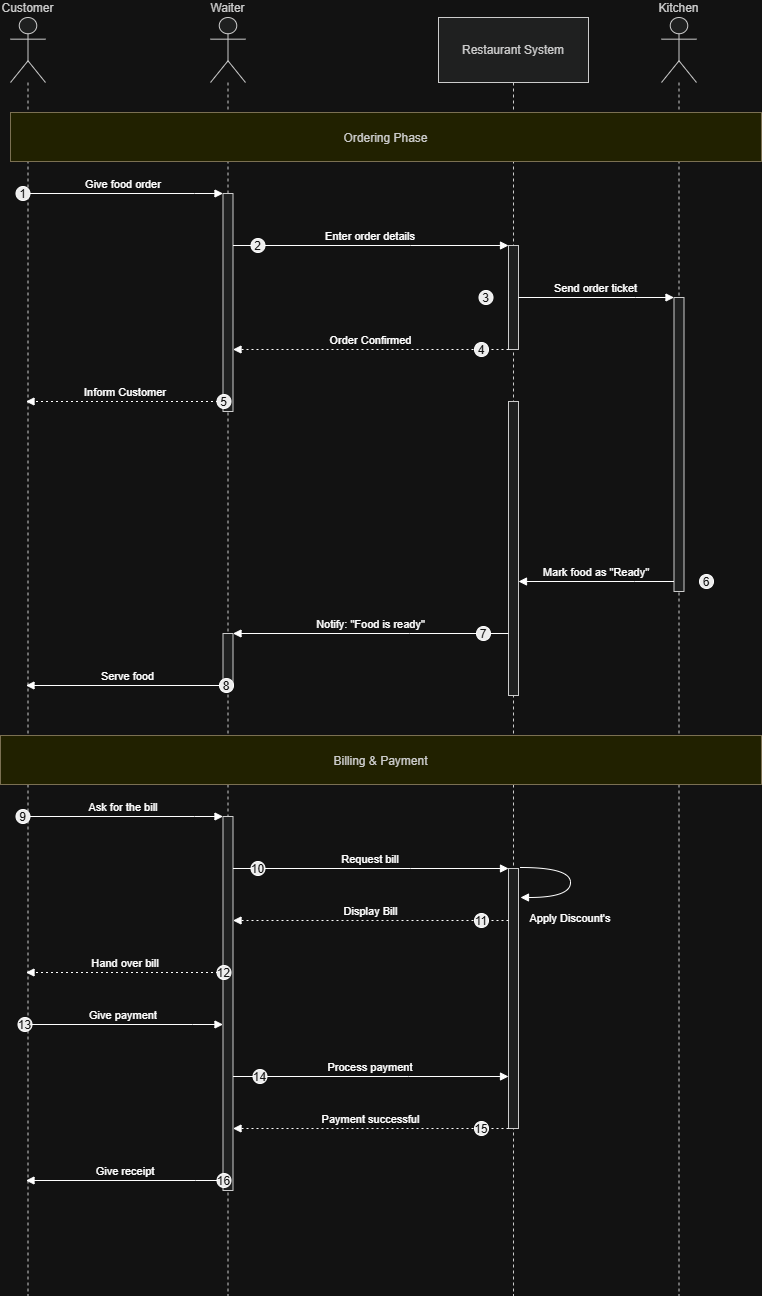

The diagram above was exported from draw.io. Its source (the exported page's mxGraphModel, read from the mxfile embedded in the PNG):
<mxGraphModel dx="3203" dy="1398" grid="1" gridSize="10" guides="1" tooltips="1" connect="1" arrows="1" fold="1" page="1" pageScale="1" pageWidth="850" pageHeight="1100" math="0" shadow="0">
  <root>
    <mxCell id="0" />
    <mxCell id="1" parent="0" />
    <mxCell id="AECIT15v6e5dWvl9X8IU-1" parent="1" style="shape=umlLifeline;perimeter=lifelinePerimeter;whiteSpace=wrap;container=1;dropTarget=0;collapsible=0;recursiveResize=0;outlineConnect=0;portConstraint=eastwest;newEdgeStyle={&quot;edgeStyle&quot;:&quot;elbowEdgeStyle&quot;,&quot;elbow&quot;:&quot;vertical&quot;,&quot;curved&quot;:0,&quot;rounded&quot;:0};participant=umlActor;verticalAlign=bottom;labelPosition=center;verticalLabelPosition=top;align=center;size=65;fillColor=light-dark(#eeeeee,#1f2020);strokeColor=light-dark(#999999,#cccccc);fontColor=light-dark(#333333,#cccccc);" value="Customer" vertex="1">
      <mxGeometry height="1278" width="35" x="20" y="20" as="geometry" />
    </mxCell>
    <mxCell id="AECIT15v6e5dWvl9X8IU-2" parent="1" style="shape=umlLifeline;perimeter=lifelinePerimeter;whiteSpace=wrap;container=1;dropTarget=0;collapsible=0;recursiveResize=0;outlineConnect=0;portConstraint=eastwest;newEdgeStyle={&quot;edgeStyle&quot;:&quot;elbowEdgeStyle&quot;,&quot;elbow&quot;:&quot;vertical&quot;,&quot;curved&quot;:0,&quot;rounded&quot;:0};participant=umlActor;verticalAlign=bottom;labelPosition=center;verticalLabelPosition=top;align=center;size=65;fillColor=light-dark(#eeeeee,#1f2020);strokeColor=light-dark(#999999,#cccccc);fontColor=light-dark(#333333,#cccccc);" value="Waiter" vertex="1">
      <mxGeometry height="1278" width="35" x="220" y="20" as="geometry" />
    </mxCell>
    <mxCell id="AECIT15v6e5dWvl9X8IU-3" parent="AECIT15v6e5dWvl9X8IU-2" style="points=[];perimeter=orthogonalPerimeter;outlineConnect=0;targetShapes=umlLifeline;portConstraint=eastwest;newEdgeStyle={&quot;edgeStyle&quot;:&quot;elbowEdgeStyle&quot;,&quot;elbow&quot;:&quot;vertical&quot;,&quot;curved&quot;:0,&quot;rounded&quot;:0};fillColor=light-dark(#eeeeee,#1f2020);strokeColor=light-dark(#999999,#cccccc);fontColor=light-dark(#333333,#cccccc);" value="" vertex="1">
      <mxGeometry height="218" width="10" x="12.5" y="176" as="geometry" />
    </mxCell>
    <mxCell id="AECIT15v6e5dWvl9X8IU-4" parent="AECIT15v6e5dWvl9X8IU-2" style="points=[];perimeter=orthogonalPerimeter;outlineConnect=0;targetShapes=umlLifeline;portConstraint=eastwest;newEdgeStyle={&quot;edgeStyle&quot;:&quot;elbowEdgeStyle&quot;,&quot;elbow&quot;:&quot;vertical&quot;,&quot;curved&quot;:0,&quot;rounded&quot;:0};fillColor=light-dark(#eeeeee,#1f2020);strokeColor=light-dark(#999999,#cccccc);fontColor=light-dark(#333333,#cccccc);" value="" vertex="1">
      <mxGeometry height="52" width="10" x="12.5" y="616" as="geometry" />
    </mxCell>
    <mxCell id="AECIT15v6e5dWvl9X8IU-5" parent="AECIT15v6e5dWvl9X8IU-2" style="points=[];perimeter=orthogonalPerimeter;outlineConnect=0;targetShapes=umlLifeline;portConstraint=eastwest;newEdgeStyle={&quot;edgeStyle&quot;:&quot;elbowEdgeStyle&quot;,&quot;elbow&quot;:&quot;vertical&quot;,&quot;curved&quot;:0,&quot;rounded&quot;:0};fillColor=light-dark(#eeeeee,#1f2020);strokeColor=light-dark(#999999,#cccccc);fontColor=light-dark(#333333,#cccccc);" value="" vertex="1">
      <mxGeometry height="374" width="10" x="12.5" y="799" as="geometry" />
    </mxCell>
    <mxCell id="AECIT15v6e5dWvl9X8IU-6" parent="1" style="shape=umlLifeline;perimeter=lifelinePerimeter;whiteSpace=wrap;container=1;dropTarget=0;collapsible=0;recursiveResize=0;outlineConnect=0;portConstraint=eastwest;newEdgeStyle={&quot;edgeStyle&quot;:&quot;elbowEdgeStyle&quot;,&quot;elbow&quot;:&quot;vertical&quot;,&quot;curved&quot;:0,&quot;rounded&quot;:0};size=65;fillColor=light-dark(#eeeeee,#1f2020);strokeColor=light-dark(#999999,#cccccc);fontColor=light-dark(#333333,#cccccc);" value="Restaurant System" vertex="1">
      <mxGeometry height="1278" width="150" x="448" y="20" as="geometry" />
    </mxCell>
    <mxCell id="AECIT15v6e5dWvl9X8IU-7" parent="AECIT15v6e5dWvl9X8IU-6" style="points=[];perimeter=orthogonalPerimeter;outlineConnect=0;targetShapes=umlLifeline;portConstraint=eastwest;newEdgeStyle={&quot;edgeStyle&quot;:&quot;elbowEdgeStyle&quot;,&quot;elbow&quot;:&quot;vertical&quot;,&quot;curved&quot;:0,&quot;rounded&quot;:0};fillColor=light-dark(#eeeeee,#1f2020);strokeColor=light-dark(#999999,#cccccc);fontColor=light-dark(#333333,#cccccc);" value="" vertex="1">
      <mxGeometry height="104" width="10" x="70" y="228" as="geometry" />
    </mxCell>
    <mxCell id="AECIT15v6e5dWvl9X8IU-8" parent="AECIT15v6e5dWvl9X8IU-6" style="points=[];perimeter=orthogonalPerimeter;outlineConnect=0;targetShapes=umlLifeline;portConstraint=eastwest;newEdgeStyle={&quot;edgeStyle&quot;:&quot;elbowEdgeStyle&quot;,&quot;elbow&quot;:&quot;vertical&quot;,&quot;curved&quot;:0,&quot;rounded&quot;:0};fillColor=light-dark(#eeeeee,#1f2020);strokeColor=light-dark(#999999,#cccccc);fontColor=light-dark(#333333,#cccccc);" value="" vertex="1">
      <mxGeometry height="294" width="10" x="70" y="384" as="geometry" />
    </mxCell>
    <mxCell id="AECIT15v6e5dWvl9X8IU-9" parent="AECIT15v6e5dWvl9X8IU-6" style="points=[];perimeter=orthogonalPerimeter;outlineConnect=0;targetShapes=umlLifeline;portConstraint=eastwest;newEdgeStyle={&quot;edgeStyle&quot;:&quot;elbowEdgeStyle&quot;,&quot;elbow&quot;:&quot;vertical&quot;,&quot;curved&quot;:0,&quot;rounded&quot;:0};fillColor=light-dark(#eeeeee,#1f2020);strokeColor=light-dark(#999999,#cccccc);fontColor=light-dark(#333333,#cccccc);" value="" vertex="1">
      <mxGeometry height="260" width="10" x="70" y="851" as="geometry" />
    </mxCell>
    <mxCell id="AECIT15v6e5dWvl9X8IU-10" parent="1" style="shape=umlLifeline;perimeter=lifelinePerimeter;whiteSpace=wrap;container=1;dropTarget=0;collapsible=0;recursiveResize=0;outlineConnect=0;portConstraint=eastwest;newEdgeStyle={&quot;edgeStyle&quot;:&quot;elbowEdgeStyle&quot;,&quot;elbow&quot;:&quot;vertical&quot;,&quot;curved&quot;:0,&quot;rounded&quot;:0};participant=umlActor;verticalAlign=bottom;labelPosition=center;verticalLabelPosition=top;align=center;size=65;fillColor=light-dark(#eeeeee,#1f2020);strokeColor=light-dark(#999999,#cccccc);fontColor=light-dark(#333333,#cccccc);" value="Kitchen" vertex="1">
      <mxGeometry height="1278" width="35" x="671" y="20" as="geometry" />
    </mxCell>
    <mxCell id="AECIT15v6e5dWvl9X8IU-11" parent="AECIT15v6e5dWvl9X8IU-10" style="points=[];perimeter=orthogonalPerimeter;outlineConnect=0;targetShapes=umlLifeline;portConstraint=eastwest;newEdgeStyle={&quot;edgeStyle&quot;:&quot;elbowEdgeStyle&quot;,&quot;elbow&quot;:&quot;vertical&quot;,&quot;curved&quot;:0,&quot;rounded&quot;:0};fillColor=light-dark(#eeeeee,#1f2020);strokeColor=light-dark(#999999,#cccccc);fontColor=light-dark(#333333,#cccccc);" value="" vertex="1">
      <mxGeometry height="294" width="10" x="12.5" y="280" as="geometry" />
    </mxCell>
    <mxCell id="AECIT15v6e5dWvl9X8IU-18" edge="1" parent="1" source="AECIT15v6e5dWvl9X8IU-1" style="verticalAlign=bottom;edgeStyle=elbowEdgeStyle;elbow=vertical;curved=0;rounded=0;endArrow=block;" target="AECIT15v6e5dWvl9X8IU-3" value="Give food order">
      <mxGeometry relative="1" as="geometry">
        <Array as="points">
          <mxPoint x="204" y="196" />
        </Array>
      </mxGeometry>
    </mxCell>
    <mxCell id="AECIT15v6e5dWvl9X8IU-19" parent="AECIT15v6e5dWvl9X8IU-18" style="ellipse;aspect=fixed;fillColor=#000000;align=center;fontColor=#FFFFFF;" value="1" vertex="1">
      <mxGeometry height="14" relative="1" width="14" as="geometry">
        <mxPoint x="-107.5" y="-7" as="offset" />
      </mxGeometry>
    </mxCell>
    <mxCell id="AECIT15v6e5dWvl9X8IU-20" edge="1" parent="1" source="AECIT15v6e5dWvl9X8IU-3" style="verticalAlign=bottom;edgeStyle=elbowEdgeStyle;elbow=vertical;curved=0;rounded=0;endArrow=block;" target="AECIT15v6e5dWvl9X8IU-7" value="Enter order details">
      <mxGeometry relative="1" as="geometry">
        <Array as="points">
          <mxPoint x="420" y="248" />
        </Array>
      </mxGeometry>
    </mxCell>
    <mxCell id="AECIT15v6e5dWvl9X8IU-21" parent="AECIT15v6e5dWvl9X8IU-20" style="ellipse;aspect=fixed;fillColor=#000000;align=center;fontColor=#FFFFFF;" value="2" vertex="1">
      <mxGeometry height="14" relative="1" width="14" as="geometry">
        <mxPoint x="-119.5" y="-7" as="offset" />
      </mxGeometry>
    </mxCell>
    <mxCell id="AECIT15v6e5dWvl9X8IU-22" edge="1" parent="1" source="AECIT15v6e5dWvl9X8IU-7" style="verticalAlign=bottom;edgeStyle=elbowEdgeStyle;elbow=vertical;curved=0;rounded=0;endArrow=block;" target="AECIT15v6e5dWvl9X8IU-11" value="Send order ticket">
      <mxGeometry relative="1" as="geometry">
        <Array as="points">
          <mxPoint x="645" y="300" />
        </Array>
      </mxGeometry>
    </mxCell>
    <mxCell id="AECIT15v6e5dWvl9X8IU-23" parent="AECIT15v6e5dWvl9X8IU-22" style="ellipse;aspect=fixed;fillColor=#000000;align=center;fontColor=#FFFFFF;" value="3" vertex="1">
      <mxGeometry height="14" relative="1" width="14" as="geometry">
        <mxPoint x="-117" y="-7" as="offset" />
      </mxGeometry>
    </mxCell>
    <mxCell id="AECIT15v6e5dWvl9X8IU-24" edge="1" parent="1" source="AECIT15v6e5dWvl9X8IU-7" style="verticalAlign=bottom;edgeStyle=elbowEdgeStyle;elbow=vertical;curved=0;rounded=0;dashed=1;dashPattern=2 3;endArrow=block;" target="AECIT15v6e5dWvl9X8IU-3" value="Order Confirmed">
      <mxGeometry relative="1" as="geometry">
        <Array as="points">
          <mxPoint x="421" y="352" />
        </Array>
      </mxGeometry>
    </mxCell>
    <mxCell id="AECIT15v6e5dWvl9X8IU-25" parent="AECIT15v6e5dWvl9X8IU-24" style="ellipse;aspect=fixed;fillColor=#000000;align=center;fontColor=#FFFFFF;" value="4" vertex="1">
      <mxGeometry height="14" relative="1" width="14" as="geometry">
        <mxPoint x="103.5" y="-7" as="offset" />
      </mxGeometry>
    </mxCell>
    <mxCell id="AECIT15v6e5dWvl9X8IU-26" edge="1" parent="1" source="AECIT15v6e5dWvl9X8IU-3" style="verticalAlign=bottom;edgeStyle=elbowEdgeStyle;elbow=vertical;curved=0;rounded=0;dashed=1;dashPattern=2 3;endArrow=block;" target="AECIT15v6e5dWvl9X8IU-1" value="Inform Customer">
      <mxGeometry relative="1" as="geometry">
        <Array as="points">
          <mxPoint x="205" y="404" />
        </Array>
      </mxGeometry>
    </mxCell>
    <mxCell id="AECIT15v6e5dWvl9X8IU-27" parent="AECIT15v6e5dWvl9X8IU-26" style="ellipse;aspect=fixed;fillColor=#000000;align=center;fontColor=#FFFFFF;" value="5" vertex="1">
      <mxGeometry height="14" relative="1" width="14" as="geometry">
        <mxPoint x="91.5" y="-7" as="offset" />
      </mxGeometry>
    </mxCell>
    <mxCell id="AECIT15v6e5dWvl9X8IU-28" edge="1" parent="1" source="AECIT15v6e5dWvl9X8IU-11" style="verticalAlign=bottom;edgeStyle=elbowEdgeStyle;elbow=vertical;curved=0;rounded=0;endArrow=block;" target="AECIT15v6e5dWvl9X8IU-8" value="Mark food as &quot;Ready&quot;">
      <mxGeometry relative="1" as="geometry">
        <Array as="points">
          <mxPoint x="644" y="584" />
        </Array>
      </mxGeometry>
    </mxCell>
    <mxCell id="AECIT15v6e5dWvl9X8IU-29" parent="AECIT15v6e5dWvl9X8IU-28" style="ellipse;aspect=fixed;fillColor=#000000;align=center;fontColor=#FFFFFF;" value="6" vertex="1">
      <mxGeometry height="14" relative="1" width="14" as="geometry">
        <mxPoint x="103" y="-7" as="offset" />
      </mxGeometry>
    </mxCell>
    <mxCell id="AECIT15v6e5dWvl9X8IU-30" edge="1" parent="1" source="AECIT15v6e5dWvl9X8IU-8" style="verticalAlign=bottom;edgeStyle=elbowEdgeStyle;elbow=vertical;curved=0;rounded=0;endArrow=block;" target="AECIT15v6e5dWvl9X8IU-4" value="Notify: &quot;Food is ready&quot;">
      <mxGeometry relative="1" as="geometry">
        <Array as="points">
          <mxPoint x="419" y="636" />
        </Array>
      </mxGeometry>
    </mxCell>
    <mxCell id="AECIT15v6e5dWvl9X8IU-31" parent="AECIT15v6e5dWvl9X8IU-30" style="ellipse;aspect=fixed;fillColor=#000000;align=center;fontColor=#FFFFFF;" value="7" vertex="1">
      <mxGeometry height="14" relative="1" width="14" as="geometry">
        <mxPoint x="105.5" y="-7" as="offset" />
      </mxGeometry>
    </mxCell>
    <mxCell id="AECIT15v6e5dWvl9X8IU-32" edge="1" parent="1" source="AECIT15v6e5dWvl9X8IU-4" style="verticalAlign=bottom;edgeStyle=elbowEdgeStyle;elbow=vertical;curved=0;rounded=0;endArrow=block;" target="AECIT15v6e5dWvl9X8IU-1" value="Serve food">
      <mxGeometry relative="1" as="geometry">
        <Array as="points">
          <mxPoint x="205" y="688" />
        </Array>
      </mxGeometry>
    </mxCell>
    <mxCell id="AECIT15v6e5dWvl9X8IU-33" parent="AECIT15v6e5dWvl9X8IU-32" style="ellipse;aspect=fixed;fillColor=#000000;align=center;fontColor=#FFFFFF;" value="8" vertex="1">
      <mxGeometry height="14" relative="1" width="14" as="geometry">
        <mxPoint x="91.5" y="-7" as="offset" />
      </mxGeometry>
    </mxCell>
    <mxCell id="AECIT15v6e5dWvl9X8IU-34" edge="1" parent="1" source="AECIT15v6e5dWvl9X8IU-1" style="verticalAlign=bottom;edgeStyle=elbowEdgeStyle;elbow=vertical;curved=0;rounded=0;endArrow=block;" target="AECIT15v6e5dWvl9X8IU-5" value="Ask for the bill">
      <mxGeometry relative="1" as="geometry">
        <Array as="points">
          <mxPoint x="204" y="819" />
        </Array>
      </mxGeometry>
    </mxCell>
    <mxCell id="AECIT15v6e5dWvl9X8IU-35" parent="AECIT15v6e5dWvl9X8IU-34" style="ellipse;aspect=fixed;fillColor=#000000;align=center;fontColor=#FFFFFF;" value="9" vertex="1">
      <mxGeometry height="14" relative="1" width="14" as="geometry">
        <mxPoint x="-107.5" y="-7" as="offset" />
      </mxGeometry>
    </mxCell>
    <mxCell id="AECIT15v6e5dWvl9X8IU-36" edge="1" parent="1" source="AECIT15v6e5dWvl9X8IU-5" style="verticalAlign=bottom;edgeStyle=elbowEdgeStyle;elbow=vertical;curved=0;rounded=0;endArrow=block;" target="AECIT15v6e5dWvl9X8IU-9" value="Request bill">
      <mxGeometry relative="1" as="geometry">
        <Array as="points">
          <mxPoint x="420" y="871" />
        </Array>
      </mxGeometry>
    </mxCell>
    <mxCell id="AECIT15v6e5dWvl9X8IU-37" parent="AECIT15v6e5dWvl9X8IU-36" style="ellipse;aspect=fixed;fillColor=#000000;align=center;fontColor=#FFFFFF;" value="10" vertex="1">
      <mxGeometry height="14" relative="1" width="14" as="geometry">
        <mxPoint x="-119.5" y="-7" as="offset" />
      </mxGeometry>
    </mxCell>
    <mxCell id="AECIT15v6e5dWvl9X8IU-38" edge="1" parent="1" source="AECIT15v6e5dWvl9X8IU-9" style="verticalAlign=bottom;edgeStyle=elbowEdgeStyle;elbow=vertical;curved=0;rounded=0;dashed=1;dashPattern=2 3;endArrow=block;" target="AECIT15v6e5dWvl9X8IU-5" value="Display Bill">
      <mxGeometry relative="1" as="geometry">
        <Array as="points">
          <mxPoint x="421" y="923" />
        </Array>
      </mxGeometry>
    </mxCell>
    <mxCell id="AECIT15v6e5dWvl9X8IU-39" parent="AECIT15v6e5dWvl9X8IU-38" style="ellipse;aspect=fixed;fillColor=#000000;align=center;fontColor=#FFFFFF;" value="11" vertex="1">
      <mxGeometry height="14" relative="1" width="14" as="geometry">
        <mxPoint x="103.5" y="-7" as="offset" />
      </mxGeometry>
    </mxCell>
    <mxCell id="AECIT15v6e5dWvl9X8IU-40" edge="1" parent="1" source="AECIT15v6e5dWvl9X8IU-5" style="verticalAlign=bottom;edgeStyle=elbowEdgeStyle;elbow=vertical;curved=0;rounded=0;dashed=1;dashPattern=2 3;endArrow=block;" target="AECIT15v6e5dWvl9X8IU-1" value="Hand over bill">
      <mxGeometry relative="1" as="geometry">
        <Array as="points">
          <mxPoint x="205" y="975" />
        </Array>
      </mxGeometry>
    </mxCell>
    <mxCell id="AECIT15v6e5dWvl9X8IU-41" parent="AECIT15v6e5dWvl9X8IU-40" style="ellipse;aspect=fixed;fillColor=#000000;align=center;fontColor=#FFFFFF;" value="12" vertex="1">
      <mxGeometry height="14" relative="1" width="14" as="geometry">
        <mxPoint x="91.5" y="-7" as="offset" />
      </mxGeometry>
    </mxCell>
    <mxCell id="AECIT15v6e5dWvl9X8IU-42" edge="1" parent="1" source="AECIT15v6e5dWvl9X8IU-1" style="verticalAlign=bottom;edgeStyle=elbowEdgeStyle;elbow=vertical;curved=0;rounded=0;endArrow=block;" target="AECIT15v6e5dWvl9X8IU-5" value="Give payment">
      <mxGeometry relative="1" as="geometry">
        <Array as="points">
          <mxPoint x="202" y="1027" />
        </Array>
      </mxGeometry>
    </mxCell>
    <mxCell id="AECIT15v6e5dWvl9X8IU-43" parent="AECIT15v6e5dWvl9X8IU-42" style="ellipse;aspect=fixed;fillColor=#000000;align=center;fontColor=#FFFFFF;" value="13" vertex="1">
      <mxGeometry height="14" relative="1" width="14" as="geometry">
        <mxPoint x="-105.5" y="-7" as="offset" />
      </mxGeometry>
    </mxCell>
    <mxCell id="AECIT15v6e5dWvl9X8IU-44" edge="1" parent="1" source="AECIT15v6e5dWvl9X8IU-5" style="verticalAlign=bottom;edgeStyle=elbowEdgeStyle;elbow=vertical;curved=0;rounded=0;endArrow=block;" target="AECIT15v6e5dWvl9X8IU-9" value="Process payment">
      <mxGeometry relative="1" as="geometry">
        <Array as="points">
          <mxPoint x="418" y="1079" />
        </Array>
      </mxGeometry>
    </mxCell>
    <mxCell id="AECIT15v6e5dWvl9X8IU-45" parent="AECIT15v6e5dWvl9X8IU-44" style="ellipse;aspect=fixed;fillColor=#000000;align=center;fontColor=#FFFFFF;" value="14" vertex="1">
      <mxGeometry height="14" relative="1" width="14" as="geometry">
        <mxPoint x="-117.5" y="-7" as="offset" />
      </mxGeometry>
    </mxCell>
    <mxCell id="AECIT15v6e5dWvl9X8IU-46" edge="1" parent="1" source="AECIT15v6e5dWvl9X8IU-9" style="verticalAlign=bottom;edgeStyle=elbowEdgeStyle;elbow=vertical;curved=0;rounded=0;dashed=1;dashPattern=2 3;endArrow=block;" target="AECIT15v6e5dWvl9X8IU-5" value="Payment successful">
      <mxGeometry relative="1" as="geometry">
        <Array as="points">
          <mxPoint x="421" y="1131" />
        </Array>
      </mxGeometry>
    </mxCell>
    <mxCell id="AECIT15v6e5dWvl9X8IU-47" parent="AECIT15v6e5dWvl9X8IU-46" style="ellipse;aspect=fixed;fillColor=#000000;align=center;fontColor=#FFFFFF;" value="15" vertex="1">
      <mxGeometry height="14" relative="1" width="14" as="geometry">
        <mxPoint x="103.5" y="-7" as="offset" />
      </mxGeometry>
    </mxCell>
    <mxCell id="AECIT15v6e5dWvl9X8IU-48" edge="1" parent="1" source="AECIT15v6e5dWvl9X8IU-5" style="verticalAlign=bottom;edgeStyle=elbowEdgeStyle;elbow=vertical;curved=0;rounded=0;endArrow=block;" target="AECIT15v6e5dWvl9X8IU-1" value="Give receipt">
      <mxGeometry relative="1" as="geometry">
        <Array as="points">
          <mxPoint x="205" y="1183" />
        </Array>
      </mxGeometry>
    </mxCell>
    <mxCell id="AECIT15v6e5dWvl9X8IU-49" parent="AECIT15v6e5dWvl9X8IU-48" style="ellipse;aspect=fixed;fillColor=#000000;align=center;fontColor=#FFFFFF;" value="16" vertex="1">
      <mxGeometry height="14" relative="1" width="14" as="geometry">
        <mxPoint x="91.5" y="-7" as="offset" />
      </mxGeometry>
    </mxCell>
    <mxCell id="AECIT15v6e5dWvl9X8IU-50" parent="1" style="fillColor=#ffff88;strokeColor=#9E916F;fontColor=light-dark(#333333,#cccccc);" value="Ordering Phase" vertex="1">
      <mxGeometry height="49" width="751" x="20" y="115" as="geometry" />
    </mxCell>
    <mxCell id="AECIT15v6e5dWvl9X8IU-53" parent="1" style="fillColor=#ffff88;strokeColor=#9E916F;fontColor=light-dark(#333333,#cccccc);" value="Billing &amp; Payment" vertex="1">
      <mxGeometry height="49" width="761" x="10" y="738" as="geometry" />
    </mxCell>
    <mxCell id="AECIT15v6e5dWvl9X8IU-64" edge="1" parent="1" style="curved=1;endArrow=block;rounded=0;" value="Apply Discount's">
      <mxGeometry relative="1" x="0.2308" y="20" as="geometry">
        <mxPoint as="offset" />
        <Array as="points">
          <mxPoint x="580" y="870" />
          <mxPoint x="580" y="900" />
        </Array>
        <mxPoint x="530" y="870" as="sourcePoint" />
        <mxPoint x="530" y="900" as="targetPoint" />
      </mxGeometry>
    </mxCell>
  </root>
</mxGraphModel>